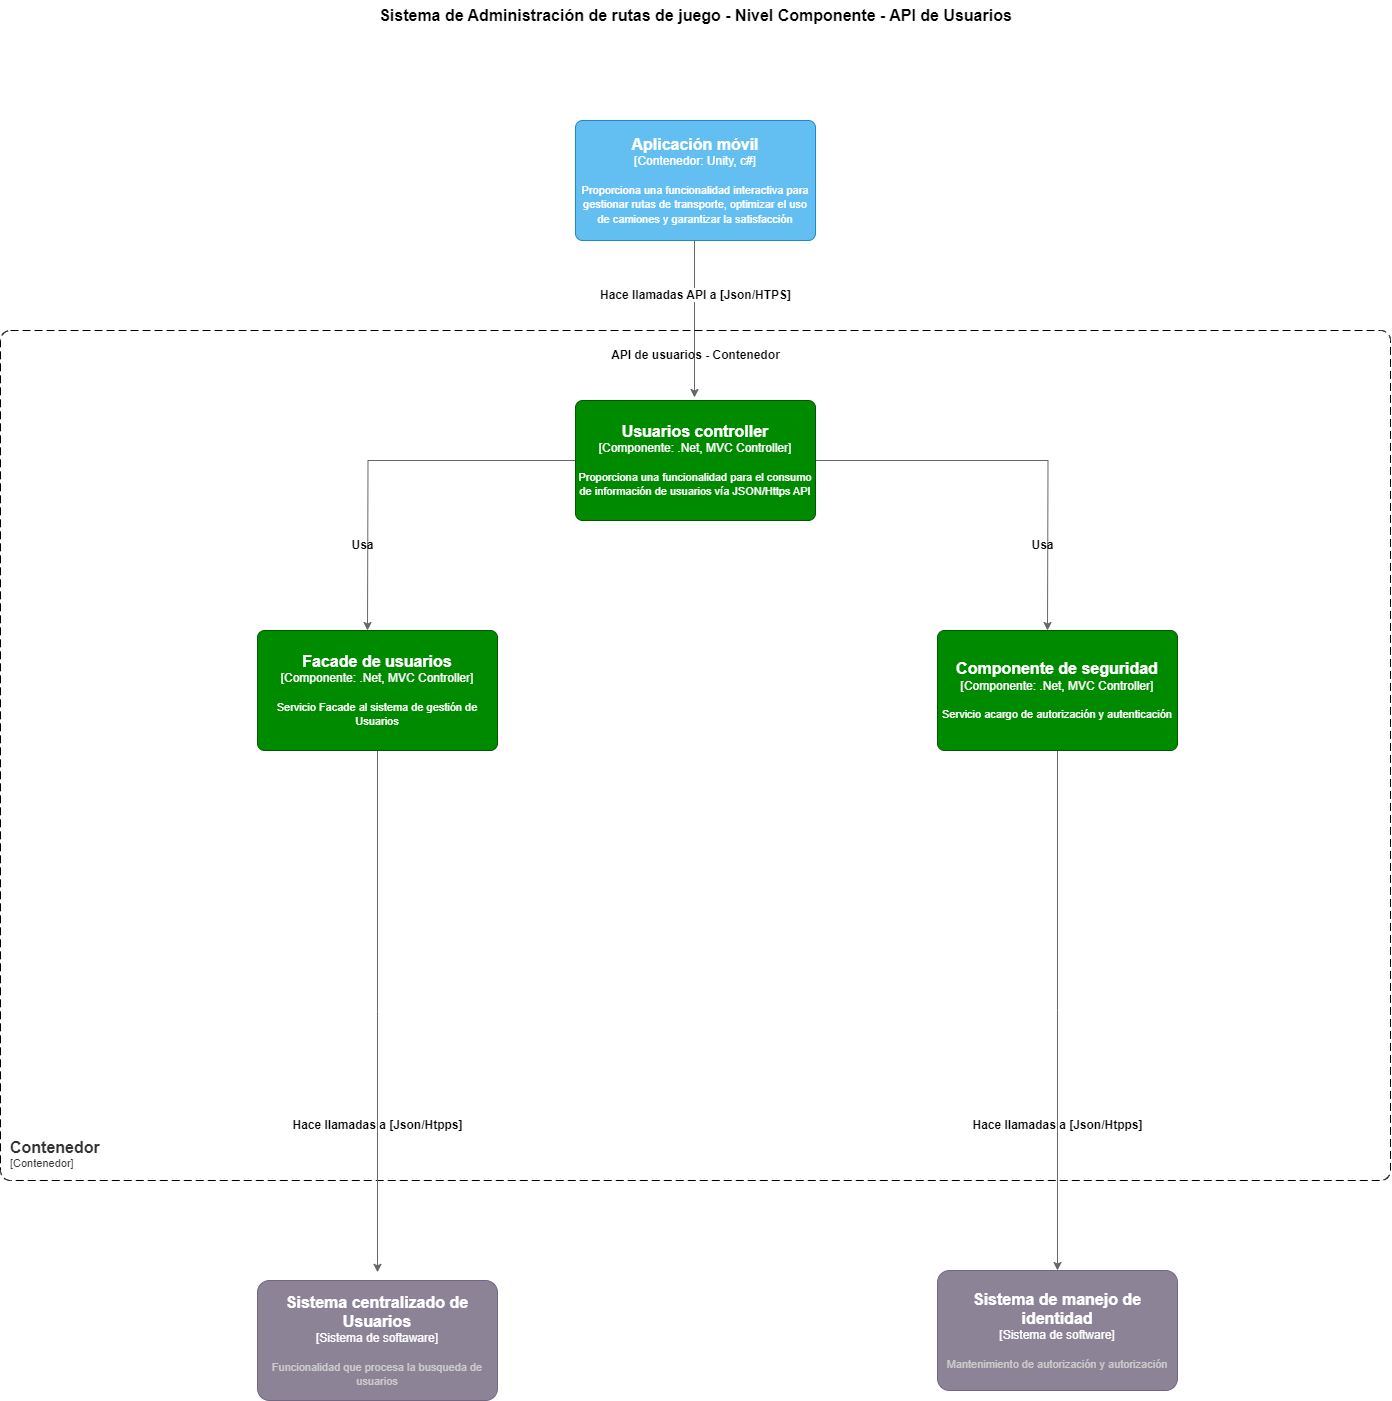

The diagram above was exported from draw.io. Its source (the exported page's mxGraphModel, read from the mxfile embedded in the PNG):
<mxGraphModel dx="2160" dy="1290" grid="1" gridSize="10" guides="1" tooltips="1" connect="1" arrows="1" fold="1" page="1" pageScale="1" pageWidth="2336" pageHeight="1654" background="#ffffff" math="0" shadow="0">
  <root>
    <mxCell id="0" />
    <mxCell id="1" parent="0" />
    <object placeholders="1" c4Name="Aplicación móvil" c4Type="Contenedor" c4Technology="Unity, c#" c4Description="Proporciona una funcionalidad interactiva para gestionar rutas de transporte, optimizar el uso de camiones y garantizar la satisfacción" label="&lt;font style=&quot;font-size: 16px&quot;&gt;&lt;b&gt;%c4Name%&lt;/b&gt;&lt;/font&gt;&lt;div&gt;[%c4Type%: %c4Technology%]&lt;/div&gt;&lt;br&gt;&lt;div&gt;&lt;font style=&quot;font-size: 11px&quot;&gt;%c4Description%&lt;/font&gt;&lt;/div&gt;" id="tGRk4TII-A7HR3ni-MhX-1">
      <mxCell style="rounded=1;whiteSpace=wrap;html=1;labelBackgroundColor=none;fillColor=#63BEF2;fontColor=#ffffff;align=center;arcSize=6;strokeColor=#2086C9;metaEdit=1;resizable=0;points=[[0.25,0,0],[0.5,0,0],[0.75,0,0],[1,0.25,0],[1,0.5,0],[1,0.75,0],[0.75,1,0],[0.5,1,0],[0.25,1,0],[0,0.75,0],[0,0.5,0],[0,0.25,0]];" vertex="1" parent="1">
        <mxGeometry x="1048" y="140" width="240" height="120" as="geometry" />
      </mxCell>
    </object>
    <mxCell id="tGRk4TII-A7HR3ni-MhX-2" style="edgeStyle=orthogonalEdgeStyle;rounded=0;orthogonalLoop=1;jettySize=auto;html=1;entryX=0.5;entryY=0;entryDx=0;entryDy=0;entryPerimeter=0;fillColor=#f5f5f5;strokeColor=#666666;" edge="1" parent="1">
      <mxGeometry relative="1" as="geometry">
        <mxPoint x="1167" y="260" as="sourcePoint" />
        <mxPoint x="1167" y="417" as="targetPoint" />
      </mxGeometry>
    </mxCell>
    <mxCell id="tGRk4TII-A7HR3ni-MhX-3" value="&lt;span style=&quot;background-color: rgb(255, 255, 255);&quot;&gt;&lt;font style=&quot;&quot; color=&quot;#000000&quot;&gt;&lt;b&gt;Hace llamadas API a [Json/HTPS]&lt;/b&gt;&lt;/font&gt;&lt;/span&gt;" style="text;html=1;align=center;verticalAlign=middle;resizable=0;points=[];autosize=1;strokeColor=none;fillColor=none;" vertex="1" parent="1">
      <mxGeometry x="1063" y="300" width="210" height="30" as="geometry" />
    </mxCell>
    <object placeholders="1" c4Name="Contenedor&#10;" c4Type="ContainerScopeBoundary" c4Application="Contenedor" label="&lt;font style=&quot;font-size: 16px&quot;&gt;&lt;b&gt;&lt;div style=&quot;text-align: left&quot;&gt;%c4Name%&lt;/div&gt;&lt;/b&gt;&lt;/font&gt;&lt;div style=&quot;text-align: left&quot;&gt;[%c4Application%]&lt;/div&gt;" id="tGRk4TII-A7HR3ni-MhX-5">
      <mxCell style="rounded=1;fontSize=11;whiteSpace=wrap;html=1;dashed=1;arcSize=20;fillColor=none;strokeColor=#000000;fontColor=#333333;labelBackgroundColor=none;align=left;verticalAlign=bottom;labelBorderColor=none;spacingTop=0;spacing=10;dashPattern=8 4;metaEdit=1;rotatable=0;perimeter=rectanglePerimeter;noLabel=0;labelPadding=0;allowArrows=0;connectable=0;expand=0;recursiveResize=0;editable=1;pointerEvents=0;absoluteArcSize=1;points=[[0.25,0,0],[0.5,0,0],[0.75,0,0],[1,0.25,0],[1,0.5,0],[1,0.75,0],[0.75,1,0],[0.5,1,0],[0.25,1,0],[0,0.75,0],[0,0.5,0],[0,0.25,0]];" vertex="1" parent="1">
        <mxGeometry x="473" y="350" width="1390" height="850" as="geometry" />
      </mxCell>
    </object>
    <mxCell id="tGRk4TII-A7HR3ni-MhX-6" value="&lt;font face=&quot;Helvetica&quot; color=&quot;#000000&quot;&gt;&lt;b&gt;API de usuarios - Contenedor&lt;/b&gt;&lt;/font&gt;" style="text;html=1;align=center;verticalAlign=middle;resizable=0;points=[];autosize=1;strokeColor=none;fillColor=none;fontFamily=Architects Daughter;fontSource=https%3A%2F%2Ffonts.googleapis.com%2Fcss%3Ffamily%3DArchitects%2BDaughter;" vertex="1" parent="1">
      <mxGeometry x="1073" y="360" width="190" height="30" as="geometry" />
    </mxCell>
    <mxCell id="tGRk4TII-A7HR3ni-MhX-14" style="edgeStyle=orthogonalEdgeStyle;shape=connector;rounded=0;orthogonalLoop=1;jettySize=auto;html=1;strokeColor=#666666;align=center;verticalAlign=middle;fontFamily=Helvetica;fontSize=11;fontColor=default;labelBackgroundColor=default;endArrow=classic;fillColor=#f5f5f5;" edge="1" parent="1" source="tGRk4TII-A7HR3ni-MhX-9">
      <mxGeometry relative="1" as="geometry">
        <mxPoint x="840" y="650" as="targetPoint" />
      </mxGeometry>
    </mxCell>
    <mxCell id="tGRk4TII-A7HR3ni-MhX-16" style="edgeStyle=orthogonalEdgeStyle;shape=connector;rounded=0;orthogonalLoop=1;jettySize=auto;html=1;exitX=1;exitY=0.5;exitDx=0;exitDy=0;exitPerimeter=0;strokeColor=#666666;align=center;verticalAlign=middle;fontFamily=Helvetica;fontSize=11;fontColor=default;labelBackgroundColor=default;endArrow=classic;fillColor=#f5f5f5;" edge="1" parent="1" source="tGRk4TII-A7HR3ni-MhX-9">
      <mxGeometry relative="1" as="geometry">
        <mxPoint x="1520" y="650" as="targetPoint" />
      </mxGeometry>
    </mxCell>
    <object placeholders="1" c4Name="Usuarios controller" c4Type="Componente" c4Technology=".Net, MVC Controller" c4Description="Proporciona una funcionalidad para el consumo de información de usuarios vía JSON/Https API" label="&lt;font style=&quot;font-size: 16px&quot;&gt;&lt;b&gt;%c4Name%&lt;/b&gt;&lt;/font&gt;&lt;div&gt;[%c4Type%: %c4Technology%]&lt;/div&gt;&lt;br&gt;&lt;div&gt;&lt;font style=&quot;font-size: 11px&quot;&gt;%c4Description%&lt;/font&gt;&lt;/div&gt;" id="tGRk4TII-A7HR3ni-MhX-9">
      <mxCell style="rounded=1;whiteSpace=wrap;html=1;labelBackgroundColor=none;fillColor=#008a00;align=center;arcSize=6;strokeColor=#005700;metaEdit=1;resizable=0;points=[[0.25,0,0],[0.5,0,0],[0.75,0,0],[1,0.25,0],[1,0.5,0],[1,0.75,0],[0.75,1,0],[0.5,1,0],[0.25,1,0],[0,0.75,0],[0,0.5,0],[0,0.25,0]];fontColor=#ffffff;" vertex="1" parent="1">
        <mxGeometry x="1048" y="420" width="240" height="120" as="geometry" />
      </mxCell>
    </object>
    <mxCell id="tGRk4TII-A7HR3ni-MhX-18" value="&lt;font face=&quot;Helvetica&quot; color=&quot;#000000&quot;&gt;&lt;b&gt;Usa&lt;/b&gt;&lt;/font&gt;" style="text;html=1;align=center;verticalAlign=middle;resizable=0;points=[];autosize=1;strokeColor=none;fillColor=none;fontFamily=Architects Daughter;fontSource=https%3A%2F%2Ffonts.googleapis.com%2Fcss%3Ffamily%3DArchitects%2BDaughter;" vertex="1" parent="1">
      <mxGeometry x="810" y="550" width="50" height="30" as="geometry" />
    </mxCell>
    <mxCell id="tGRk4TII-A7HR3ni-MhX-19" value="&lt;font face=&quot;Helvetica&quot; color=&quot;#000000&quot;&gt;&lt;b&gt;Usa&lt;/b&gt;&lt;/font&gt;" style="text;html=1;align=center;verticalAlign=middle;resizable=0;points=[];autosize=1;strokeColor=none;fillColor=none;fontFamily=Architects Daughter;fontSource=https%3A%2F%2Ffonts.googleapis.com%2Fcss%3Ffamily%3DArchitects%2BDaughter;" vertex="1" parent="1">
      <mxGeometry x="1490" y="550" width="50" height="30" as="geometry" />
    </mxCell>
    <mxCell id="tGRk4TII-A7HR3ni-MhX-22" style="edgeStyle=orthogonalEdgeStyle;shape=connector;rounded=0;orthogonalLoop=1;jettySize=auto;html=1;strokeColor=#666666;align=center;verticalAlign=middle;fontFamily=Helvetica;fontSize=11;fontColor=default;labelBackgroundColor=default;endArrow=classic;fillColor=#f5f5f5;" edge="1" parent="1" source="tGRk4TII-A7HR3ni-MhX-20">
      <mxGeometry relative="1" as="geometry">
        <mxPoint x="850" y="1291.8181818181818" as="targetPoint" />
      </mxGeometry>
    </mxCell>
    <object placeholders="1" c4Name="Facade de usuarios" c4Type="Componente" c4Technology=".Net, MVC Controller" c4Description="Servicio Facade al sistema de gestión de Usuarios" label="&lt;font style=&quot;font-size: 16px&quot;&gt;&lt;b&gt;%c4Name%&lt;/b&gt;&lt;/font&gt;&lt;div&gt;[%c4Type%: %c4Technology%]&lt;/div&gt;&lt;br&gt;&lt;div&gt;&lt;font style=&quot;font-size: 11px&quot;&gt;%c4Description%&lt;/font&gt;&lt;/div&gt;" id="tGRk4TII-A7HR3ni-MhX-20">
      <mxCell style="rounded=1;whiteSpace=wrap;html=1;labelBackgroundColor=none;fillColor=#008a00;align=center;arcSize=6;strokeColor=#005700;metaEdit=1;resizable=0;points=[[0.25,0,0],[0.5,0,0],[0.75,0,0],[1,0.25,0],[1,0.5,0],[1,0.75,0],[0.75,1,0],[0.5,1,0],[0.25,1,0],[0,0.75,0],[0,0.5,0],[0,0.25,0]];fontColor=#ffffff;" vertex="1" parent="1">
        <mxGeometry x="730" y="650" width="240" height="120" as="geometry" />
      </mxCell>
    </object>
    <mxCell id="tGRk4TII-A7HR3ni-MhX-23" style="edgeStyle=orthogonalEdgeStyle;shape=connector;rounded=0;orthogonalLoop=1;jettySize=auto;html=1;strokeColor=#666666;align=center;verticalAlign=middle;fontFamily=Helvetica;fontSize=11;fontColor=default;labelBackgroundColor=default;endArrow=classic;fillColor=#f5f5f5;" edge="1" parent="1" source="tGRk4TII-A7HR3ni-MhX-21">
      <mxGeometry relative="1" as="geometry">
        <mxPoint x="1530" y="1290" as="targetPoint" />
      </mxGeometry>
    </mxCell>
    <object placeholders="1" c4Name="Componente de seguridad" c4Type="Componente" c4Technology=".Net, MVC Controller" c4Description="Servicio acargo de autorización y autenticación" label="&lt;font style=&quot;font-size: 16px&quot;&gt;&lt;b&gt;%c4Name%&lt;/b&gt;&lt;/font&gt;&lt;div&gt;[%c4Type%: %c4Technology%]&lt;/div&gt;&lt;br&gt;&lt;div&gt;&lt;font style=&quot;font-size: 11px&quot;&gt;%c4Description%&lt;/font&gt;&lt;/div&gt;" id="tGRk4TII-A7HR3ni-MhX-21">
      <mxCell style="rounded=1;whiteSpace=wrap;html=1;labelBackgroundColor=none;fillColor=#008a00;align=center;arcSize=6;strokeColor=#005700;metaEdit=1;resizable=0;points=[[0.25,0,0],[0.5,0,0],[0.75,0,0],[1,0.25,0],[1,0.5,0],[1,0.75,0],[0.75,1,0],[0.5,1,0],[0.25,1,0],[0,0.75,0],[0,0.5,0],[0,0.25,0]];fontColor=#ffffff;" vertex="1" parent="1">
        <mxGeometry x="1410" y="650" width="240" height="120" as="geometry" />
      </mxCell>
    </object>
    <mxCell id="tGRk4TII-A7HR3ni-MhX-24" value="&lt;font face=&quot;Helvetica&quot; color=&quot;#000000&quot;&gt;&lt;b&gt;Hace llamadas a [Json/Htpps]&lt;/b&gt;&lt;/font&gt;" style="text;html=1;align=center;verticalAlign=middle;resizable=0;points=[];autosize=1;strokeColor=none;fillColor=none;fontFamily=Architects Daughter;fontSource=https%3A%2F%2Ffonts.googleapis.com%2Fcss%3Ffamily%3DArchitects%2BDaughter;" vertex="1" parent="1">
      <mxGeometry x="755" y="1130" width="190" height="30" as="geometry" />
    </mxCell>
    <mxCell id="tGRk4TII-A7HR3ni-MhX-25" value="&lt;font face=&quot;Helvetica&quot; color=&quot;#000000&quot;&gt;&lt;b&gt;Hace llamadas a [Json/Htpps]&lt;/b&gt;&lt;/font&gt;" style="text;html=1;align=center;verticalAlign=middle;resizable=0;points=[];autosize=1;strokeColor=none;fillColor=none;fontFamily=Architects Daughter;fontSource=https%3A%2F%2Ffonts.googleapis.com%2Fcss%3Ffamily%3DArchitects%2BDaughter;" vertex="1" parent="1">
      <mxGeometry x="1435" y="1130" width="190" height="30" as="geometry" />
    </mxCell>
    <object placeholders="1" c4Name="Sistema de manejo de identidad" c4Type="Sistema de software" c4Description="Mantenimiento de autorización y autorización" label="&lt;font style=&quot;font-size: 16px&quot;&gt;&lt;b&gt;%c4Name%&lt;/b&gt;&lt;/font&gt;&lt;div&gt;[%c4Type%]&lt;/div&gt;&lt;br&gt;&lt;div&gt;&lt;font style=&quot;font-size: 11px&quot;&gt;&lt;font color=&quot;#cccccc&quot;&gt;%c4Description%&lt;/font&gt;&lt;/div&gt;" id="tGRk4TII-A7HR3ni-MhX-26">
      <mxCell style="rounded=1;whiteSpace=wrap;html=1;labelBackgroundColor=none;fillColor=#8C8496;fontColor=#ffffff;align=center;arcSize=10;strokeColor=#736782;metaEdit=1;resizable=0;points=[[0.25,0,0],[0.5,0,0],[0.75,0,0],[1,0.25,0],[1,0.5,0],[1,0.75,0],[0.75,1,0],[0.5,1,0],[0.25,1,0],[0,0.75,0],[0,0.5,0],[0,0.25,0]];" vertex="1" parent="1">
        <mxGeometry x="1410" y="1290" width="240" height="120" as="geometry" />
      </mxCell>
    </object>
    <object placeholders="1" c4Name="Sistema centralizado de Usuarios" c4Type="Sistema de softaware" c4Description="Funcionalidad que procesa la busqueda de usuarios" label="&lt;font style=&quot;font-size: 16px&quot;&gt;&lt;b&gt;%c4Name%&lt;/b&gt;&lt;/font&gt;&lt;div&gt;[%c4Type%]&lt;/div&gt;&lt;br&gt;&lt;div&gt;&lt;font style=&quot;font-size: 11px&quot;&gt;&lt;font color=&quot;#cccccc&quot;&gt;%c4Description%&lt;/font&gt;&lt;/div&gt;" id="tGRk4TII-A7HR3ni-MhX-27">
      <mxCell style="rounded=1;whiteSpace=wrap;html=1;labelBackgroundColor=none;fillColor=#8C8496;fontColor=#ffffff;align=center;arcSize=10;strokeColor=#736782;metaEdit=1;resizable=0;points=[[0.25,0,0],[0.5,0,0],[0.75,0,0],[1,0.25,0],[1,0.5,0],[1,0.75,0],[0.75,1,0],[0.5,1,0],[0.25,1,0],[0,0.75,0],[0,0.5,0],[0,0.25,0]];" vertex="1" parent="1">
        <mxGeometry x="730" y="1300" width="240" height="120" as="geometry" />
      </mxCell>
    </object>
    <mxCell id="tGRk4TII-A7HR3ni-MhX-28" value="&lt;font size=&quot;1&quot; color=&quot;#000000&quot;&gt;&lt;span style=&quot;background-color: rgb(255, 255, 255);&quot;&gt;&lt;b style=&quot;font-size: 16px;&quot;&gt;Sistema de Administración de rutas de juego - Nivel Componente - API de Usuarios&lt;/b&gt;&lt;/span&gt;&lt;/font&gt;" style="text;html=1;align=center;verticalAlign=middle;resizable=0;points=[];autosize=1;strokeColor=none;fillColor=none;" vertex="1" parent="1">
      <mxGeometry x="838" y="20" width="660" height="30" as="geometry" />
    </mxCell>
  </root>
</mxGraphModel>